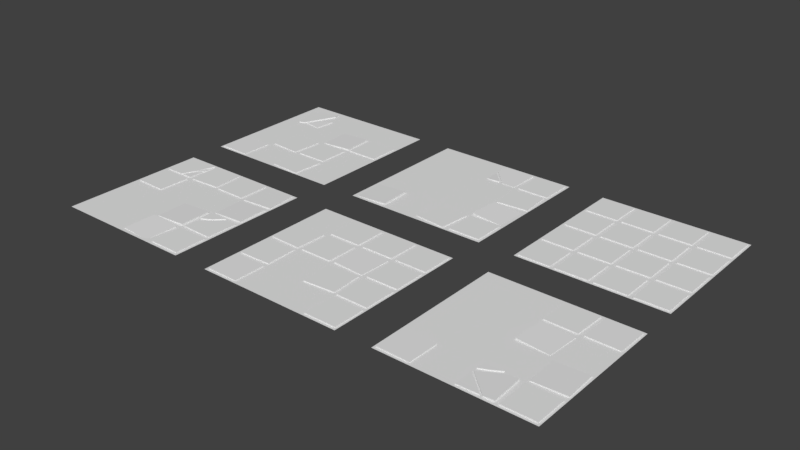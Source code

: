 # Source: FloorTile.blend  (saved by Blender 2.79.0; exported with 4.5.12 LTS)
import bpy
from mathutils import Matrix  # noqa: F401  (used for matrix-valued properties, if any)

bpy.ops.wm.read_factory_settings(use_empty=True)
scene = bpy.context.scene
scene.name = 'Scene'

# ---- collections
col_collection_1 = bpy.data.collections.new('Collection 1'); scene.collection.children.link(col_collection_1)

# ---- materials (node trees are filled in below, after node groups)
mat_atlas_1 = bpy.data.materials.new('Atlas_1')
mat_atlas_1.alpha_threshold = 0.0
mat_atlas_1.use_transparent_shadow = False
mat_atlas_1.roughness = 0.5

# ---- material node trees

# ---- world
world_world = bpy.data.worlds.new('World'); scene.world = world_world
world_world.color = (0.05088, 0.05088, 0.05088)
world_world.use_sun_shadow = False
world_world.sun_shadow_jitter_overblur = 0.0
world_world.cycles.sampling_method = 'MANUAL'

# ---- meshes
me_plane_009 = bpy.data.meshes.new('Plane.009')
me_plane_009.from_pydata([(-1.0, -1.0, 0.0), (1.0, -1.0, 0.0), (-1.0, 1.0, 0.0), (1.0, 1.0, 0.0), (0.4734, 0.9645, 0.01296), (0.4734, 0.9645, -0.01006), (0.4621, 0.5307, 0.01296), (0.4621, 0.5307, -0.01006), (0.03968, 0.9758, 0.01296), (0.03968, 0.9758, -0.01006), (0.02834, 0.5421, 0.01296), (0.02834, 0.5421, -0.01006), (0.9698, 0.9683, 0.01202), (0.9697, 0.9683, -0.011), (0.966, 0.5344, 0.01176), (0.9659, 0.5344, -0.01126), (0.5359, 0.9721, 0.01416), (0.5358, 0.9721, -0.008855), (0.5321, 0.5382, 0.0139), (0.532, 0.5382, -0.009117), (0.4806, 0.4569, 0.006454), (0.4799, 0.457, -0.01655), (0.4548, 0.02376, 0.005064), (0.4541, 0.02388, -0.01794), (0.04772, 0.4826, 0.02084), (0.04696, 0.4828, -0.002161), (0.02191, 0.04951, 0.01945), (0.02116, 0.04963, -0.00355), (0.9606, -0.02296, 0.01624), (0.961, -0.023, -0.006771), (0.9744, -0.4566, 0.01734), (0.9748, -0.4567, -0.005675), (0.527, -0.03678, 0.008579), (0.5274, -0.03682, -0.01444), (0.5408, -0.4705, 0.009674), (0.5412, -0.4705, -0.01334), (-0.9689, -0.9609, -0.0087), (-0.9687, -0.9609, 0.01432), (-0.9633, -0.527, -0.008329), (-0.9632, -0.527, 0.01469), (-0.535, -0.9664, -0.01179), (-0.5349, -0.9665, 0.01123), (-0.5295, -0.5326, -0.01141), (-0.5293, -0.5326, 0.0116), (0.4582, -0.5208, 0.01725), (0.4588, -0.5209, -0.005762), (0.4789, -0.9543, 0.01899), (0.4795, -0.9543, -0.004023), (0.9678, -0.5298, 0.01296), (0.9678, -0.5298, -0.01006), (0.9678, -0.9637, 0.01296), (0.9678, -0.9637, -0.01006), (0.5339, -0.5298, 0.01296), (0.5339, -0.5298, -0.01006), (0.5339, -0.9637, 0.01296), (0.5339, -0.9637, -0.01006), (0.03139, -0.6766, 0.00628), (0.344, -0.9607, 0.0154), (0.3446, -0.9608, -0.007607), (0.032, -0.6766, -0.01673), (0.3186, -0.5275, 0.01354), (0.03139, -0.6766, 0.00628), (0.032, -0.6766, -0.01673), (0.3192, -0.5276, -0.009469), (0.02546, -0.9663, -0.01132), (0.02513, -0.9663, 0.0117), (0.01867, -0.7036, -0.01184), (0.01834, -0.7036, 0.01117), (0.3127, -0.9589, -0.007193), (0.3123, -0.9589, 0.01582), (0.144, -0.8049, -0.009873), (0.1437, -0.8049, 0.01314), (0.2735, -0.4989, 0.01384), (0.2737, -0.4989, -0.009174), (0.1453, -0.5728, 0.01313), (0.1454, -0.5729, -0.009885), (0.02845, -0.5016, 0.01238), (0.02859, -0.5016, -0.01063), (0.02976, -0.6236, 0.01248), (0.02989, -0.6236, -0.01054)], [], [(0, 1, 3, 2), (4, 8, 10, 6), (7, 6, 10, 11), (5, 4, 6, 7), (9, 8, 4, 5), (11, 10, 8, 9), (12, 16, 18, 14), (15, 14, 18, 19), (13, 12, 14, 15), (17, 16, 12, 13), (19, 18, 16, 17), (20, 24, 26, 22), (23, 22, 26, 27), (21, 20, 22, 23), (25, 24, 20, 21), (27, 26, 24, 25), (28, 32, 34, 30), (31, 30, 34, 35), (29, 28, 30, 31), (33, 32, 28, 29), (35, 34, 32, 33), (36, 37, 39, 38), (38, 39, 43, 42), (42, 43, 41, 40), (40, 41, 37, 36), (43, 39, 37, 41), (44, 60, 61, 56, 57, 46), (45, 44, 46, 47), (59, 56, 61, 62), (48, 52, 54, 50), (51, 50, 54, 55), (49, 48, 50, 51), (53, 52, 48, 49), (55, 54, 52, 53), (58, 57, 56, 59), (47, 46, 57, 58), (60, 63, 62, 61), (63, 60, 44, 45), (64, 65, 67, 66), (66, 67, 71, 70), (70, 71, 69, 68), (68, 69, 65, 64), (71, 67, 65, 69), (72, 76, 78, 74), (75, 74, 78, 79), (73, 72, 74, 75), (77, 76, 72, 73), (79, 78, 76, 77)])
_uv = me_plane_009.uv_layers.new(name='UVMap')
_uv.uv.foreach_set('vector', [0.2533, 0.9341, 0.2533, 0.8433, 0.3441, 0.8433, 0.3441, 0.9341, 0.06807, 0.906, 0.06807, 0.9292, 0.04487, 0.9292, 0.04487, 0.906, 0.1658, 0.906, 0.1671, 0.906, 0.1671, 0.9292, 0.1658, 0.9292, 0.1621, 0.9292, 0.1609, 0.9292, 0.1609, 0.906, 0.1621, 0.906, 0.1149, 0.859, 0.1149, 0.8603, 0.09171, 0.8603, 0.09171, 0.859, 0.1331, 0.9525, 0.1319, 0.9525, 0.1319, 0.9292, 0.1331, 0.9292, 0.06807, 0.906, 0.06807, 0.9292, 0.04487, 0.9292, 0.04487, 0.906, 0.1658, 0.906, 0.1671, 0.906, 0.1671, 0.9292, 0.1658, 0.9292, 0.1621, 0.9292, 0.1609, 0.9292, 0.1609, 0.906, 0.1621, 0.906, 0.1149, 0.859, 0.1149, 0.8603, 0.09171, 0.8603, 0.09171, 0.859, 0.1331, 0.9525, 0.1319, 0.9525, 0.1319, 0.9292, 0.1331, 0.9292, 0.06807, 0.906, 0.06807, 0.9292, 0.04487, 0.9292, 0.04487, 0.906, 0.1658, 0.906, 0.1671, 0.906, 0.1671, 0.9292, 0.1658, 0.9292, 0.1621, 0.9292, 0.1609, 0.9292, 0.1609, 0.906, 0.1621, 0.906, 0.1149, 0.859, 0.1149, 0.8603, 0.09171, 0.8603, 0.09171, 0.859, 0.1331, 0.9525, 0.1319, 0.9525, 0.1319, 0.9292, 0.1331, 0.9292, 0.06807, 0.906, 0.06807, 0.9292, 0.04487, 0.9292, 0.04487, 0.906, 0.1658, 0.906, 0.1671, 0.906, 0.1671, 0.9292, 0.1658, 0.9292, 0.1621, 0.9292, 0.1609, 0.9292, 0.1609, 0.906, 0.1621, 0.906, 0.1149, 0.859, 0.1149, 0.8603, 0.09171, 0.8603, 0.09171, 0.859, 0.1331, 0.9525, 0.1319, 0.9525, 0.1319, 0.9292, 0.1331, 0.9292, 0.1331, 0.9525, 0.1319, 0.9525, 0.1319, 0.9292, 0.1331, 0.9292, 0.1149, 0.859, 0.1149, 0.8603, 0.09171, 0.8603, 0.09171, 0.859, 0.1621, 0.9292, 0.1609, 0.9292, 0.1609, 0.906, 0.1621, 0.906, 0.1658, 0.906, 0.1671, 0.906, 0.1671, 0.9292, 0.1658, 0.9292, 0.06807, 0.906, 0.06807, 0.9292, 0.04487, 0.9292, 0.04487, 0.906, 0.06807, 0.906, 0.06807, 0.9135, 0.06085, 0.9292, 0.06085, 0.9292, 0.04487, 0.9133, 0.04487, 0.906, 0.1621, 0.9292, 0.1609, 0.9292, 0.1609, 0.906, 0.1621, 0.906, 0.1331, 0.9365, 0.1319, 0.9365, 0.1319, 0.9365, 0.1331, 0.9365, 0.06807, 0.906, 0.06807, 0.9292, 0.04487, 0.9292, 0.04487, 0.906, 0.1658, 0.906, 0.1671, 0.906, 0.1671, 0.9292, 0.1658, 0.9292, 0.1621, 0.9292, 0.1609, 0.9292, 0.1609, 0.906, 0.1621, 0.906, 0.1149, 0.859, 0.1149, 0.8603, 0.09171, 0.8603, 0.09171, 0.859, 0.1331, 0.9525, 0.1319, 0.9525, 0.1319, 0.9292, 0.1331, 0.9292, 0.1658, 0.9133, 0.1671, 0.9133, 0.1671, 0.9292, 0.1658, 0.9292, 0.1658, 0.906, 0.1671, 0.906, 0.1671, 0.9133, 0.1658, 0.9133, 0.09918, 0.8603, 0.09918, 0.859, 0.1149, 0.859, 0.1149, 0.8603, 0.09918, 0.859, 0.09918, 0.8603, 0.09171, 0.8603, 0.09171, 0.859, 0.1331, 0.9525, 0.1319, 0.9525, 0.1319, 0.9292, 0.1331, 0.9292, 0.1149, 0.859, 0.1149, 0.8603, 0.09171, 0.8603, 0.09171, 0.859, 0.1621, 0.9292, 0.1609, 0.9292, 0.1609, 0.906, 0.1621, 0.906, 0.1658, 0.906, 0.1671, 0.906, 0.1671, 0.9292, 0.1658, 0.9292, 0.06807, 0.906, 0.06807, 0.9292, 0.04487, 0.9292, 0.04487, 0.906, 0.06807, 0.906, 0.06807, 0.9292, 0.04487, 0.9292, 0.04487, 0.906, 0.1658, 0.906, 0.1671, 0.906, 0.1671, 0.9292, 0.1658, 0.9292, 0.1621, 0.9292, 0.1609, 0.9292, 0.1609, 0.906, 0.1621, 0.906, 0.1149, 0.859, 0.1149, 0.8603, 0.09171, 0.8603, 0.09171, 0.859, 0.1331, 0.9525, 0.1319, 0.9525, 0.1319, 0.9292, 0.1331, 0.9292])
me_plane_009.materials.append(mat_atlas_1)
me_plane_009.use_remesh_preserve_volume = False
me_plane_009.use_remesh_preserve_attributes = False
me_plane_009.use_mirror_vertex_groups = False
me_plane_009.update()
me_plane_008 = bpy.data.meshes.new('Plane.008')
me_plane_008.from_pydata([(-1.0, -1.0, 0.0), (1.0, -1.0, 0.0), (-1.0, 1.0, 0.0), (1.0, 1.0, 0.0), (-0.5206, 0.9185, 0.01523), (-0.5203, 0.9185, -0.007788), (-0.6679, 0.4078, 0.0146), (-0.6684, 0.4084, -0.008401), (-0.931, 0.7777, 0.009306), (-0.9307, 0.7776, -0.01371), (-0.7902, 0.3672, 0.01171), (-0.7898, 0.3672, -0.0113), (0.05177, 0.0217, -0.01513), (0.05107, 0.02181, 0.007878), (0.02551, 0.4548, -0.018), (0.02481, 0.4549, 0.005003), (0.4847, 0.04804, -0.0021), (0.484, 0.04815, 0.02091), (0.4584, 0.4811, -0.004975), (0.4577, 0.4813, 0.01803), (0.5221, 0.03452, -0.01006), (0.5221, 0.03452, 0.01296), (0.5221, 0.4684, -0.01006), (0.5221, 0.4684, 0.01296), (0.956, 0.03452, -0.01006), (0.956, 0.03452, 0.01296), (0.956, 0.4684, -0.01006), (0.956, 0.4684, 0.01296), (-0.4763, -0.4505, -0.01006), (-0.4763, -0.4505, 0.01296), (-0.4486, -0.01744, -0.01006), (-0.4486, -0.01744, 0.01296), (-0.04325, -0.4781, -0.01006), (-0.04325, -0.4781, 0.01296), (-0.01562, -0.04508, -0.01006), (-0.01562, -0.04508, 0.01296), (0.03779, -0.4647, -0.01006), (0.03779, -0.4647, 0.01296), (0.03779, -0.03082, -0.01006), (0.03779, -0.03082, 0.01296), (0.4717, -0.4647, -0.01006), (0.4717, -0.4647, 0.01296), (0.4717, -0.03082, -0.01006), (0.4717, -0.03082, 0.01296), (-0.9656, -0.9613, -0.00831), (-0.9653, -0.9614, 0.01471), (-0.9584, -0.5275, -0.007411), (-0.9582, -0.5275, 0.01561), (-0.5317, -0.9685, -0.0127), (-0.5315, -0.9685, 0.01031), (-0.5246, -0.5346, -0.0118), (-0.5243, -0.5347, 0.01121), (0.02475, -0.9511, -0.01006), (0.02475, -0.9511, 0.01296), (0.05167, -0.518, -0.01006), (0.05167, -0.518, 0.01296), (0.4578, -0.978, -0.01006), (0.4578, -0.978, 0.01296), (0.4847, -0.5449, -0.01006), (0.4847, -0.5449, 0.01296), (-0.7107, 0.3945, 0.01286), (-0.4933, 0.839, 0.01569), (-0.493, 0.839, -0.007322), (-0.7103, 0.3945, -0.01016), (-0.5469, 0.5411, -0.007916), (-0.5464, 0.5405, 0.01509), (-0.4288, 0.3753, -0.01505), (-0.4283, 0.3747, 0.007951), (-0.3904, 0.6524, -0.00883), (-0.3899, 0.6518, 0.01417)], [], [(0, 1, 3, 2), (7, 6, 65, 64), (5, 4, 61, 62), (4, 8, 10, 60, 61), (9, 8, 4, 5), (11, 10, 8, 9), (12, 13, 15, 14), (14, 15, 19, 18), (18, 19, 17, 16), (16, 17, 13, 12), (20, 21, 23, 22), (19, 15, 13, 17), (22, 23, 27, 26), (26, 27, 25, 24), (24, 25, 21, 20), (27, 23, 21, 25), (28, 29, 31, 30), (30, 31, 35, 34), (34, 35, 33, 32), (32, 33, 29, 28), (35, 31, 29, 33), (36, 37, 39, 38), (38, 39, 43, 42), (42, 43, 41, 40), (40, 41, 37, 36), (43, 39, 37, 41), (44, 45, 47, 46), (46, 47, 51, 50), (50, 51, 49, 48), (48, 49, 45, 44), (51, 47, 45, 49), (52, 53, 55, 54), (54, 55, 59, 58), (58, 59, 57, 56), (56, 57, 53, 52), (59, 55, 53, 57), (60, 63, 62, 61), (63, 60, 10, 11), (64, 65, 69, 68), (68, 69, 67, 66), (66, 67, 6, 7), (69, 65, 6, 67)])
_uv = me_plane_008.uv_layers.new(name='UVMap')
_uv.uv.foreach_set('vector', [0.2533, 0.9341, 0.2533, 0.8433, 0.3441, 0.8433, 0.3441, 0.9341, 0.1282, 0.9525, 0.127, 0.9525, 0.127, 0.9292, 0.1282, 0.9292, 0.1149, 0.8738, 0.1149, 0.875, 0.1104, 0.875, 0.1104, 0.8738, 0.1145, 0.906, 0.1145, 0.9292, 0.09128, 0.9292, 0.09128, 0.9248, 0.11, 0.906, 0.1149, 0.8566, 0.1149, 0.8578, 0.09171, 0.8578, 0.09171, 0.8566, 0.1282, 0.9525, 0.127, 0.9525, 0.127, 0.9292, 0.1282, 0.9292, 0.1258, 0.9525, 0.1245, 0.9525, 0.1245, 0.9292, 0.1258, 0.9292, 0.1708, 0.9292, 0.1695, 0.9292, 0.1695, 0.906, 0.1708, 0.906, 0.1149, 0.875, 0.1149, 0.8763, 0.09171, 0.8763, 0.09171, 0.875, 0.09128, 0.9292, 0.09251, 0.9292, 0.09251, 0.9525, 0.09128, 0.9525, 0.1073, 0.9525, 0.1061, 0.9525, 0.1061, 0.9292, 0.1073, 0.9292, 0.04487, 0.906, 0.04487, 0.9292, 0.02166, 0.9292, 0.02166, 0.906, 0.09375, 0.9292, 0.09498, 0.9292, 0.09498, 0.9525, 0.09375, 0.9525, 0.1196, 0.9525, 0.1184, 0.9525, 0.1184, 0.9292, 0.1196, 0.9292, 0.09867, 0.9292, 0.0999, 0.9292, 0.0999, 0.9525, 0.09867, 0.9525, 0.04487, 0.9525, 0.02166, 0.9525, 0.02166, 0.9292, 0.04487, 0.9292, 0.09744, 0.9525, 0.09621, 0.9525, 0.09621, 0.9292, 0.09744, 0.9292, 0.1036, 0.9525, 0.1024, 0.9525, 0.1024, 0.9292, 0.1036, 0.9292, 0.1149, 0.8689, 0.1149, 0.8701, 0.09171, 0.8701, 0.09171, 0.8689, 0.1122, 0.9292, 0.1134, 0.9292, 0.1134, 0.9525, 0.1122, 0.9525, 0.02208, 0.8555, 0.04529, 0.8555, 0.04529, 0.8787, 0.02208, 0.8787, 0.1282, 0.9525, 0.127, 0.9525, 0.127, 0.9292, 0.1282, 0.9292, 0.1149, 0.8566, 0.1149, 0.8578, 0.09171, 0.8578, 0.09171, 0.8566, 0.1149, 0.8738, 0.1149, 0.875, 0.09171, 0.875, 0.09171, 0.8738, 0.1036, 0.9292, 0.1048, 0.9292, 0.1048, 0.9525, 0.1036, 0.9525, 0.1145, 0.906, 0.1145, 0.9292, 0.09128, 0.9292, 0.09128, 0.906, 0.1294, 0.9525, 0.1282, 0.9525, 0.1282, 0.9292, 0.1294, 0.9292, 0.1149, 0.8664, 0.1149, 0.8676, 0.09171, 0.8676, 0.09171, 0.8664, 0.1149, 0.8676, 0.1149, 0.8689, 0.09171, 0.8689, 0.09171, 0.8676, 0.09171, 0.8664, 0.09171, 0.8652, 0.1149, 0.8652, 0.1149, 0.8664, 0.09128, 0.906, 0.09128, 0.9292, 0.06807, 0.9292, 0.06807, 0.906, 0.1233, 0.9525, 0.1221, 0.9525, 0.1221, 0.9292, 0.1233, 0.9292, 0.1149, 0.8603, 0.1149, 0.8615, 0.09171, 0.8615, 0.09171, 0.8603, 0.1221, 0.9525, 0.1208, 0.9525, 0.1208, 0.9292, 0.1221, 0.9292, 0.1634, 0.906, 0.1646, 0.906, 0.1646, 0.9292, 0.1634, 0.9292, 0.09171, 0.8787, 0.09171, 0.9019, 0.0685, 0.9019, 0.0685, 0.8787, 0.1048, 0.948, 0.1036, 0.948, 0.1036, 0.9292, 0.1048, 0.9292, 0.1036, 0.948, 0.1048, 0.948, 0.1048, 0.9525, 0.1036, 0.9525, 0.1149, 0.8566, 0.1149, 0.8578, 0.09171, 0.8578, 0.09171, 0.8566, 0.1149, 0.8738, 0.1149, 0.875, 0.09171, 0.875, 0.09171, 0.8738, 0.1036, 0.9292, 0.1048, 0.9292, 0.1048, 0.9525, 0.1036, 0.9525, 0.1145, 0.906, 0.1145, 0.9292, 0.09128, 0.9292, 0.09128, 0.906])
me_plane_008.materials.append(mat_atlas_1)
me_plane_008.use_remesh_preserve_volume = False
me_plane_008.use_remesh_preserve_attributes = False
me_plane_008.use_mirror_vertex_groups = False
me_plane_008.update()
me_plane_007 = bpy.data.meshes.new('Plane.007')
me_plane_007.from_pydata([(-1.0, -1.0, 0.0), (1.0, -1.0, 0.0), (-1.0, 1.0, 0.0), (1.0, 1.0, 0.0), (-0.4701, 0.5304, -0.01006), (-0.4701, 0.5304, 0.01296), (-0.4701, 0.9644, -0.01006), (-0.4701, 0.9644, 0.01296), (-0.03619, 0.5304, -0.01006), (-0.03619, 0.5304, 0.01296), (-0.03619, 0.9644, -0.01006), (-0.03619, 0.9644, 0.01296), (0.03741, 0.5304, -0.01006), (0.03741, 0.5304, 0.01296), (0.03741, 0.9644, -0.01006), (0.03741, 0.9644, 0.01296), (0.4713, 0.5304, -0.01006), (0.4713, 0.5304, 0.01296), (0.4713, 0.9644, -0.01006), (0.4713, 0.9644, 0.01296), (0.5347, 0.5304, -0.01006), (0.5347, 0.5304, 0.01296), (0.5347, 0.9644, -0.01006), (0.5347, 0.9644, 0.01296), (0.9686, 0.5304, -0.01006), (0.9686, 0.5304, 0.01296), (0.9686, 0.9644, -0.01006), (0.9686, 0.9644, 0.01296), (-0.9708, 0.04177, -0.01006), (-0.9708, 0.04177, 0.01296), (-0.9566, 0.4754, -0.01006), (-0.9566, 0.4754, 0.01296), (-0.5371, 0.02751, -0.01006), (-0.5371, 0.02751, 0.01296), (-0.5229, 0.4612, -0.01006), (-0.5229, 0.4612, 0.01296), (-0.4701, 0.03452, -0.01006), (-0.4701, 0.03452, 0.01296), (-0.4701, 0.4684, -0.01006), (-0.4701, 0.4684, 0.01296), (-0.03619, 0.03452, -0.01006), (-0.03619, 0.03452, 0.01296), (-0.03619, 0.4684, -0.01006), (-0.03619, 0.4684, 0.01296), (0.0278, 0.04435, -0.00615), (0.02824, 0.0443, 0.01686), (0.04699, 0.4778, -0.005572), (0.04743, 0.4778, 0.01744), (0.4612, 0.02518, -0.01454), (0.4616, 0.02513, 0.008476), (0.4804, 0.4587, -0.01396), (0.4808, 0.4586, 0.009055), (0.5347, 0.03452, -0.01006), (0.5347, 0.03452, 0.01296), (0.5347, 0.4684, -0.01006), (0.5347, 0.4684, 0.01296), (0.9686, 0.03452, -0.01006), (0.9686, 0.03452, 0.01296), (0.9686, 0.4684, -0.01006), (0.9686, 0.4684, 0.01296), (-0.9573, -0.4729, -0.01006), (-0.9573, -0.4729, 0.01296), (-0.9701, -0.03914, -0.01006), (-0.9701, -0.03914, 0.01296), (-0.5236, -0.46, -0.01006), (-0.5236, -0.46, 0.01296), (-0.5364, -0.02629, -0.01006), (-0.5364, -0.02629, 0.01296), (0.05354, -0.4815, -0.01006), (0.05354, -0.4815, 0.01296), (0.0224, -0.04875, -0.01006), (0.0224, -0.04875, 0.01296), (0.4863, -0.4504, -0.01006), (0.4863, -0.4504, 0.01296), (0.4552, -0.01761, -0.01006), (0.4552, -0.01761, 0.01296), (0.533, -0.4648, -0.01006), (0.533, -0.4648, 0.01296), (0.5364, -0.03095, -0.01006), (0.5364, -0.03095, 0.01296), (0.9669, -0.4682, -0.01006), (0.9669, -0.4682, 0.01296), (0.9703, -0.0343, -0.01006), (0.9703, -0.0343, 0.01296), (-0.9654, -0.9609, -0.008476), (-0.9652, -0.961, 0.01454), (-0.9624, -0.527, -0.007781), (-0.9622, -0.5271, 0.01524), (-0.5315, -0.9639, -0.01233), (-0.5313, -0.964, 0.01068), (-0.5285, -0.53, -0.01164), (-0.5283, -0.5301, 0.01138), (0.5347, -0.9624, -0.01006), (0.5347, -0.9624, 0.01296), (0.5347, -0.5285, -0.01006), (0.5347, -0.5285, 0.01296), (0.9686, -0.9624, -0.01006), (0.9686, -0.9624, 0.01296), (0.9686, -0.5285, -0.01006), (0.9686, -0.5285, 0.01296)], [], [(0, 1, 3, 2), (4, 5, 7, 6), (6, 7, 11, 10), (10, 11, 9, 8), (8, 9, 5, 4), (11, 7, 5, 9), (12, 13, 15, 14), (14, 15, 19, 18), (18, 19, 17, 16), (16, 17, 13, 12), (20, 21, 23, 22), (19, 15, 13, 17), (22, 23, 27, 26), (26, 27, 25, 24), (24, 25, 21, 20), (27, 23, 21, 25), (28, 29, 31, 30), (30, 31, 35, 34), (34, 35, 33, 32), (32, 33, 29, 28), (36, 37, 39, 38), (35, 31, 29, 33), (38, 39, 43, 42), (42, 43, 41, 40), (40, 41, 37, 36), (43, 39, 37, 41), (44, 45, 47, 46), (46, 47, 51, 50), (50, 51, 49, 48), (48, 49, 45, 44), (52, 53, 55, 54), (51, 47, 45, 49), (54, 55, 59, 58), (58, 59, 57, 56), (56, 57, 53, 52), (59, 55, 53, 57), (60, 61, 63, 62), (62, 63, 67, 66), (66, 67, 65, 64), (64, 65, 61, 60), (67, 63, 61, 65), (68, 69, 71, 70), (70, 71, 75, 74), (74, 75, 73, 72), (72, 73, 69, 68), (76, 77, 79, 78), (75, 71, 69, 73), (78, 79, 83, 82), (82, 83, 81, 80), (80, 81, 77, 76), (83, 79, 77, 81), (84, 85, 87, 86), (86, 87, 91, 90), (90, 91, 89, 88), (88, 89, 85, 84), (91, 87, 85, 89), (92, 93, 95, 94), (94, 95, 99, 98), (98, 99, 97, 96), (96, 97, 93, 92), (99, 95, 93, 97)])
me_plane_007.polygons.foreach_set('use_smooth', [True] * 61)
_k = set([(4, 5), (5, 7), (5, 9), (6, 7), (7, 11), (8, 9), (9, 11), (10, 11), (12, 13), (13, 15), (13, 17), (14, 15), (15, 19), (16, 17), (17, 19), (18, 19), (20, 21), (21, 23), (21, 25), (22, 23), (23, 27), (24, 25), (25, 27), (26, 27), (28, 29), (29, 31), (29, 33), (30, 31), (31, 35), (32, 33), (33, 35), (34, 35), (36, 37), (37, 39), (37, 41), (38, 39), (39, 43), (40, 41), (41, 43), (42, 43), (44, 45), (45, 47), (45, 49), (46, 47), (47, 51), (48, 49), (49, 51), (50, 51), (52, 53), (53, 55), (53, 57), (54, 55), (55, 59), (56, 57), (57, 59), (58, 59), (60, 61), (61, 63), (61, 65), (62, 63), (63, 67), (64, 65), (65, 67), (66, 67), (68, 69), (69, 71), (69, 73), (70, 71), (71, 75), (72, 73), (73, 75), (74, 75), (76, 77), (77, 79), (77, 81), (78, 79), (79, 83), (80, 81), (81, 83), (82, 83), (84, 85), (85, 87), (85, 89), (86, 87), (87, 91), (88, 89), (89, 91), (90, 91), (92, 93), (93, 95), (93, 97), (94, 95), (95, 99), (96, 97), (97, 99), (98, 99)])
me_plane_007.attributes.new('sharp_edge', 'BOOLEAN', 'EDGE').data.foreach_set('value', [ (min(e.vertices), max(e.vertices)) in _k for e in me_plane_007.edges])
_uv = me_plane_007.uv_layers.new(name='UVMap')
_uv.uv.foreach_set('vector', [0.2533, 0.9341, 0.2533, 0.8433, 0.3441, 0.8433, 0.3441, 0.9341, 0.1732, 0.9292, 0.172, 0.9292, 0.172, 0.906, 0.1732, 0.906, 0.172, 0.9292, 0.1708, 0.9292, 0.1708, 0.906, 0.172, 0.906, 0.1149, 0.8726, 0.1149, 0.8738, 0.09171, 0.8738, 0.09171, 0.8726, 0.1683, 0.906, 0.1695, 0.906, 0.1695, 0.9292, 0.1683, 0.9292, 0.1609, 0.906, 0.1609, 0.9292, 0.1377, 0.9292, 0.1377, 0.906, 0.1245, 0.9525, 0.1233, 0.9525, 0.1233, 0.9292, 0.1245, 0.9292, 0.09171, 0.8652, 0.09171, 0.8639, 0.1149, 0.8639, 0.1149, 0.8652, 0.127, 0.9525, 0.1258, 0.9525, 0.1258, 0.9292, 0.127, 0.9292, 0.1646, 0.906, 0.1658, 0.906, 0.1658, 0.9292, 0.1646, 0.9292, 0.1097, 0.9525, 0.1085, 0.9525, 0.1085, 0.9292, 0.1097, 0.9292, 0.0685, 0.8787, 0.0685, 0.9019, 0.04529, 0.9019, 0.04529, 0.8787, 0.1634, 0.9292, 0.1621, 0.9292, 0.1621, 0.906, 0.1634, 0.906, 0.1149, 0.8763, 0.1149, 0.8775, 0.09171, 0.8775, 0.09171, 0.8763, 0.09171, 0.8627, 0.09171, 0.8615, 0.1149, 0.8615, 0.1149, 0.8627, 0.1377, 0.906, 0.1377, 0.9292, 0.1145, 0.9292, 0.1145, 0.906, 0.1319, 0.9525, 0.1307, 0.9525, 0.1307, 0.9292, 0.1319, 0.9292, 0.1159, 0.9525, 0.1147, 0.9525, 0.1147, 0.9292, 0.1159, 0.9292, 0.1171, 0.9525, 0.1159, 0.9525, 0.1159, 0.9292, 0.1171, 0.9292, 0.09251, 0.9292, 0.09375, 0.9292, 0.09375, 0.9525, 0.09251, 0.9525, 0.1149, 0.8578, 0.1149, 0.859, 0.09171, 0.859, 0.09171, 0.8578, 0.04529, 0.8787, 0.04529, 0.9019, 0.02208, 0.9019, 0.02208, 0.8787, 0.1024, 0.9525, 0.1011, 0.9525, 0.1011, 0.9292, 0.1024, 0.9292, 0.1149, 0.8713, 0.1149, 0.8726, 0.09171, 0.8726, 0.09171, 0.8713, 0.0999, 0.9292, 0.1011, 0.9292, 0.1011, 0.9525, 0.0999, 0.9525, 0.09171, 0.8787, 0.1149, 0.8787, 0.1149, 0.9019, 0.09171, 0.9019, 0.1258, 0.9525, 0.1245, 0.9525, 0.1245, 0.9292, 0.1258, 0.9292, 0.1708, 0.9292, 0.1695, 0.9292, 0.1695, 0.906, 0.1708, 0.906, 0.1149, 0.875, 0.1149, 0.8763, 0.09171, 0.8763, 0.09171, 0.875, 0.09128, 0.9292, 0.09251, 0.9292, 0.09251, 0.9525, 0.09128, 0.9525, 0.1073, 0.9525, 0.1061, 0.9525, 0.1061, 0.9292, 0.1073, 0.9292, 0.04487, 0.906, 0.04487, 0.9292, 0.02166, 0.9292, 0.02166, 0.906, 0.09375, 0.9292, 0.09498, 0.9292, 0.09498, 0.9525, 0.09375, 0.9525, 0.1196, 0.9525, 0.1184, 0.9525, 0.1184, 0.9292, 0.1196, 0.9292, 0.09867, 0.9292, 0.0999, 0.9292, 0.0999, 0.9525, 0.09867, 0.9525, 0.04487, 0.9525, 0.02166, 0.9525, 0.02166, 0.9292, 0.04487, 0.9292, 0.1344, 0.9525, 0.1331, 0.9525, 0.1331, 0.9292, 0.1344, 0.9292, 0.09621, 0.9525, 0.09498, 0.9525, 0.09498, 0.9292, 0.09621, 0.9292, 0.1184, 0.9525, 0.1171, 0.9525, 0.1171, 0.9292, 0.1184, 0.9292, 0.1048, 0.9292, 0.1061, 0.9292, 0.1061, 0.9525, 0.1048, 0.9525, 0.0685, 0.8787, 0.0685, 0.8555, 0.09171, 0.8555, 0.09171, 0.8787, 0.1282, 0.9525, 0.127, 0.9525, 0.127, 0.9292, 0.1282, 0.9292, 0.1149, 0.8566, 0.1149, 0.8578, 0.09171, 0.8578, 0.09171, 0.8566, 0.1149, 0.8738, 0.1149, 0.875, 0.09171, 0.875, 0.09171, 0.8738, 0.1036, 0.9292, 0.1048, 0.9292, 0.1048, 0.9525, 0.1036, 0.9525, 0.1122, 0.9525, 0.111, 0.9525, 0.111, 0.9292, 0.1122, 0.9292, 0.1145, 0.906, 0.1145, 0.9292, 0.09128, 0.9292, 0.09128, 0.906, 0.09867, 0.9525, 0.09744, 0.9525, 0.09744, 0.9292, 0.09867, 0.9292, 0.1208, 0.9525, 0.1196, 0.9525, 0.1196, 0.9292, 0.1208, 0.9292, 0.1097, 0.9292, 0.111, 0.9292, 0.111, 0.9525, 0.1097, 0.9525, 0.06807, 0.9292, 0.09128, 0.9292, 0.09128, 0.9525, 0.06807, 0.9525, 0.1294, 0.9525, 0.1282, 0.9525, 0.1282, 0.9292, 0.1294, 0.9292, 0.1149, 0.8664, 0.1149, 0.8676, 0.09171, 0.8676, 0.09171, 0.8664, 0.1149, 0.8676, 0.1149, 0.8689, 0.09171, 0.8689, 0.09171, 0.8676, 0.09171, 0.8664, 0.09171, 0.8652, 0.1149, 0.8652, 0.1149, 0.8664, 0.09128, 0.906, 0.09128, 0.9292, 0.06807, 0.9292, 0.06807, 0.906, 0.1085, 0.9525, 0.1073, 0.9525, 0.1073, 0.9292, 0.1085, 0.9292, 0.1307, 0.9525, 0.1294, 0.9525, 0.1294, 0.9292, 0.1307, 0.9292, 0.1149, 0.8775, 0.1149, 0.8787, 0.09171, 0.8787, 0.09171, 0.8775, 0.09171, 0.8639, 0.09171, 0.8627, 0.1149, 0.8627, 0.1149, 0.8639, 0.06807, 0.9292, 0.06807, 0.9525, 0.04487, 0.9525, 0.04487, 0.9292])
me_plane_007.materials.append(mat_atlas_1)
me_plane_007.use_remesh_preserve_volume = False
me_plane_007.use_remesh_preserve_attributes = False
me_plane_007.use_mirror_vertex_groups = False
me_plane_007.update()
me_plane_007.normals_split_custom_set([tuple(v) for v in zip(*[iter([0.0, 0.0, 1.0, 0.0, 0.0, 1.0, 0.0, 0.0, 1.0, 0.0, 0.0, 1.0, -1.0, 0.0, 0.0, -1.0, 0.0, 0.0, -1.0, 0.0, 0.0, -1.0, 0.0, 0.0, 0.0, 1.0, 0.0, 0.0, 1.0, 0.0, 0.0, 1.0, 0.0, 0.0, 1.0, 0.0, 1.0, 0.0, 0.0, 1.0, 0.0, 0.0, 1.0, 0.0, 0.0, 1.0, 0.0, 0.0, 0.0, -1.0, 0.0, 0.0, -1.0, 0.0, 0.0, -1.0, 0.0, 0.0, -1.0, 0.0, 0.0, 0.0, 1.0, 0.0, 0.0, 1.0, 0.0, 0.0, 1.0, 0.0, 0.0, 1.0, -1.0, 0.0, 0.0, -1.0, 0.0, 0.0, -1.0, 0.0, 0.0, -1.0, 0.0, 0.0, 0.0, 1.0, 0.0, 0.0, 1.0, 0.0, 0.0, 1.0, 0.0, 0.0, 1.0, 0.0, 1.0, 0.0, 0.0, 1.0, 0.0, 0.0, 1.0, 0.0, 0.0, 1.0, 0.0, 0.0, 0.0, -1.0, 0.0, 0.0, -1.0, 0.0, 0.0, -1.0, 0.0, 0.0, -1.0, 0.0, -1.0, 0.0, 0.0, -1.0, 0.0, 0.0, -1.0, 0.0, 0.0, -1.0, 0.0, 0.0, 0.0, 0.0, 1.0, 0.0, 0.0, 1.0, 0.0, 0.0, 1.0, 0.0, 0.0, 1.0, 0.0, 1.0, 0.0, 0.0, 1.0, 0.0, 0.0, 1.0, 0.0, 0.0, 1.0, 0.0, 1.0, 0.0, 0.0, 1.0, 0.0, 0.0, 1.0, 0.0, 0.0, 1.0, 0.0, 0.0, 0.0, -1.0, 0.0, 0.0, -1.0, 0.0, 0.0, -1.0, 0.0, 0.0, -1.0, 0.0, 0.0, 0.0, 1.0, 0.0, 0.0, 1.0, 0.0, 0.0, 1.0, 0.0, 0.0, 1.0, -0.9995, 0.03286, 0.0, -0.9995, 0.03286, 0.0, -0.9995, 0.03286, 0.0, -0.9995, 0.03286, 0.0, 0.03286, 0.9995, 0.0, 0.03286, 0.9995, 0.0, 0.03286, 0.9995, 0.0, 0.03286, 0.9995, 0.0, 0.9995, -0.03286, 0.0, 0.9995, -0.03286, 0.0, 0.9995, -0.03286, 0.0, 0.9995, -0.03286, 0.0, -0.03286, -0.9995, 0.0, -0.03286, -0.9995, 0.0, -0.03286, -0.9995, 0.0, -0.03286, -0.9995, 0.0, -1.0, 0.0, 0.0, -1.0, 0.0, 0.0, -1.0, 0.0, 0.0, -1.0, 0.0, 0.0, 8.502e-10, 0.0, 1.0, 8.502e-10, 0.0, 1.0, 8.502e-10, 0.0, 1.0, 8.502e-10, 0.0, 1.0, 0.0, 1.0, 0.0, 0.0, 1.0, 0.0, 0.0, 1.0, 0.0, 0.0, 1.0, 0.0, 1.0, 0.0, 0.0, 1.0, 0.0, 0.0, 1.0, 0.0, 0.0, 1.0, 0.0, 0.0, 0.0, -1.0, 0.0, 0.0, -1.0, 0.0, 0.0, -1.0, 0.0, 0.0, -1.0, 0.0, 0.0, 0.0, 1.0, 0.0, 0.0, 1.0, 0.0, 0.0, 1.0, 0.0, 0.0, 1.0, -0.9988, 0.04419, 0.01933, -0.9988, 0.04419, 0.01933, -0.9988, 0.04419, 0.01933, -0.9988, 0.04419, 0.01933, 0.04422, 0.999, 0.001334, 0.04422, 0.999, 0.001334, 0.04422, 0.999, 0.001334, 0.04422, 0.999, 0.001334, 0.9988, -0.04419, -0.01933, 0.9988, -0.04419, -0.01933, 0.9988, -0.04419, -0.01933, 0.9988, -0.04419, -0.01933, -0.04422, -0.999, -0.001334, -0.04422, -0.999, -0.001334, -0.04422, -0.999, -0.001334, -0.04422, -0.999, -0.001334, -1.0, 0.0, 0.0, -1.0, 0.0, 0.0, -1.0, 0.0, 0.0, -1.0, 0.0, 0.0, 0.01925, -0.002187, 0.9998, 0.01925, -0.002187, 0.9998, 0.01925, -0.002187, 0.9998, 0.01925, -0.002187, 0.9998, 0.0, 1.0, 0.0, 0.0, 1.0, 0.0, 0.0, 1.0, 0.0, 0.0, 1.0, 0.0, 1.0, 0.0, 0.0, 1.0, 0.0, 0.0, 1.0, 0.0, 0.0, 1.0, 0.0, 0.0, 0.0, -1.0, 0.0, 0.0, -1.0, 0.0, 0.0, -1.0, 0.0, 0.0, -1.0, 0.0, 0.0, 0.0, 1.0, 0.0, 0.0, 1.0, 0.0, 0.0, 1.0, 0.0, 0.0, 1.0, -0.9996, -0.0296, 0.0, -0.9996, -0.0296, 0.0, -0.9996, -0.0296, 0.0, -0.9996, -0.0296, 0.0, -0.0296, 0.9996, 0.0, -0.0296, 0.9996, 0.0, -0.0296, 0.9996, 0.0, -0.0296, 0.9996, 0.0, 0.9996, 0.0296, 0.0, 0.9996, 0.0296, 0.0, 0.9996, 0.0296, 0.0, 0.9996, 0.0296, 0.0, 0.0296, -0.9996, 0.0, 0.0296, -0.9996, 0.0, 0.0296, -0.9996, 0.0, 0.0296, -0.9996, 0.0, 6.956e-10, 0.0, 1.0, 6.956e-10, 0.0, 1.0, 6.956e-10, 0.0, 1.0, 6.956e-10, 0.0, 1.0, -0.9974, -0.07176, 0.0, -0.9974, -0.07176, 0.0, -0.9974, -0.07176, 0.0, -0.9974, -0.07176, 0.0, -0.07176, 0.9974, 0.0, -0.07176, 0.9974, 0.0, -0.07176, 0.9974, 0.0, -0.07176, 0.9974, 0.0, 0.9974, 0.07176, 0.0, 0.9974, 0.07176, 0.0, 0.9974, 0.07176, 0.0, 0.9974, 0.07176, 0.0, 0.07176, -0.9974, 0.0, 0.07176, -0.9974, 0.0, 0.07176, -0.9974, 0.0, 0.07176, -0.9974, 0.0, -1.0, 0.00772, 0.0, -1.0, 0.00772, 0.0, -1.0, 0.00772, 0.0, -1.0, 0.00772, 0.0, 1.082e-09, 0.0, 1.0, 1.082e-09, 0.0, 1.0, 1.082e-09, 0.0, 1.0, 1.082e-09, 0.0, 1.0, 0.00772, 1.0, 0.0, 0.00772, 1.0, 0.0, 0.00772, 1.0, 0.0, 0.00772, 1.0, 0.0, 1.0, -0.00772, 0.0, 1.0, -0.00772, 0.0, 1.0, -0.00772, 0.0, 1.0, -0.00772, 0.0, -0.00772, -1.0, 0.0, -0.00772, -1.0, 0.0, -0.00772, -1.0, 0.0, -0.00772, -1.0, 0.0, -6.763e-10, 0.0, 1.0, -6.763e-10, 0.0, 1.0, -6.763e-10, 0.0, 1.0, -6.763e-10, 0.0, 1.0, -0.9999, 0.006912, 0.008887, -0.9999, 0.006912, 0.008887, -0.9999, 0.006912, 0.008887, -0.9999, 0.006912, 0.008887, 0.006927, 1.0, 0.001604, 0.006927, 1.0, 0.001604, 0.006927, 1.0, 0.001604, 0.006927, 1.0, 0.001604, 0.9999, -0.006913, -0.008887, 0.9999, -0.006913, -0.008887, 0.9999, -0.006913, -0.008887, 0.9999, -0.006913, -0.008887, -0.006927, -1.0, -0.001603, -0.006927, -1.0, -0.001603, -0.006927, -1.0, -0.001603, -0.006927, -1.0, -0.001603, 0.008876, -0.001665, 1.0, 0.008876, -0.001665, 1.0, 0.008876, -0.001665, 1.0, 0.008876, -0.001665, 1.0, -1.0, 0.0, 0.0, -1.0, 0.0, 0.0, -1.0, 0.0, 0.0, -1.0, 0.0, 0.0, 0.0, 1.0, 0.0, 0.0, 1.0, 0.0, 0.0, 1.0, 0.0, 0.0, 1.0, 0.0, 1.0, 0.0, 0.0, 1.0, 0.0, 0.0, 1.0, 0.0, 0.0, 1.0, 0.0, 0.0, 0.0, -1.0, 0.0, 0.0, -1.0, 0.0, 0.0, -1.0, 0.0, 0.0, -1.0, 0.0, 0.0, 0.0, 1.0, 0.0, 0.0, 1.0, 0.0, 0.0, 1.0, 0.0, 0.0, 1.0])] * 3)])
me_plane_005 = bpy.data.meshes.new('Plane.005')
me_plane_005.from_pydata([(-1.0, -1.0, 0.0), (1.0, -1.0, 0.0), (-1.0, 1.0, 0.0), (1.0, 1.0, 0.0), (0.03032, 0.5207, 0.01108), (0.03117, 0.5204, -0.01192), (0.03089, 0.9618, -0.002787), (0.03098, 0.9611, 0.02022), (0.4559, 0.5195, -0.01759), (0.456, 0.5188, 0.005421), (0.4647, 0.9531, -0.004683), (0.4648, 0.9524, 0.01832), (0.5239, 0.5232, -0.01006), (0.5239, 0.5232, 0.01296), (0.5239, 0.9572, -0.01006), (0.5239, 0.9572, 0.01296), (0.9578, 0.5232, -0.01006), (0.9578, 0.5232, 0.01296), (0.9578, 0.9572, -0.01006), (0.9578, 0.9572, 0.01296), (0.5416, 0.01816, -0.01006), (0.5416, 0.01816, 0.01296), (0.5075, 0.4507, -0.01006), (0.5075, 0.4507, 0.01296), (0.9742, 0.05223, -0.01006), (0.9742, 0.05223, 0.01296), (0.9401, 0.4848, -0.01006), (0.9401, 0.4848, 0.01296), (0.5125, -0.455, 0.003467), (0.5139, -0.455, 0.02644), (0.535, -0.02166, 0.002255), (0.5364, -0.02166, 0.02523), (0.9451, -0.4775, -0.02232), (0.9464, -0.4775, 0.0006562), (0.9675, -0.04416, -0.02353), (0.9689, -0.04417, -0.0005554), (-0.9388, -0.9609, -0.01992), (-0.9398, -0.9611, 0.00308), (-0.958, -0.5274, -0.01813), (-0.959, -0.5276, 0.004872), (-0.5057, -0.9418, -0.001964), (-0.5067, -0.9419, 0.02103), (-0.5249, -0.5083, -0.0001728), (-0.5259, -0.5084, 0.02283), (0.007324, -0.9305, -0.01006), (0.007324, -0.9305, 0.01296), (0.04778, -0.4985, -0.01006), (0.04778, -0.4985, 0.01296), (0.4393, -0.9709, -0.01006), (0.4393, -0.9709, 0.01296), (0.4798, -0.5389, -0.01006), (0.4798, -0.5389, 0.01296), (0.5239, -0.9517, -0.01006), (0.5239, -0.9517, 0.01296), (0.5239, -0.5177, -0.01006), (0.5239, -0.5177, 0.01296), (0.9578, -0.9517, -0.01006), (0.9578, -0.9517, 0.01296), (0.9578, -0.5177, -0.01006), (0.9578, -0.5177, 0.01296), (0.2656, 0.5233, -0.01675), (0.02704, 0.7715, -0.008449), (0.02713, 0.7709, 0.01456), (0.2657, 0.5226, 0.006253), (0.02406, 0.7377, -0.01536), (0.02322, 0.738, 0.007637), (0.2172, 0.5266, -0.00519), (0.2164, 0.5269, 0.01781), (0.1721, 0.5863, -0.007719), (0.1712, 0.5866, 0.01528)], [], [(0, 1, 3, 2), (8, 9, 63, 60), (6, 7, 11, 10), (10, 11, 9, 8), (11, 7, 62, 63, 9), (12, 13, 15, 14), (5, 4, 65, 64), (14, 15, 19, 18), (18, 19, 17, 16), (16, 17, 13, 12), (19, 15, 13, 17), (20, 21, 23, 22), (22, 23, 27, 26), (26, 27, 25, 24), (24, 25, 21, 20), (27, 23, 21, 25), (28, 29, 31, 30), (30, 31, 35, 34), (34, 35, 33, 32), (32, 33, 29, 28), (35, 31, 29, 33), (36, 37, 39, 38), (38, 39, 43, 42), (42, 43, 41, 40), (40, 41, 37, 36), (43, 39, 37, 41), (44, 45, 47, 46), (46, 47, 51, 50), (50, 51, 49, 48), (48, 49, 45, 44), (52, 53, 55, 54), (51, 47, 45, 49), (54, 55, 59, 58), (58, 59, 57, 56), (56, 57, 53, 52), (59, 55, 53, 57), (60, 63, 62, 61), (61, 62, 7, 6), (64, 65, 69, 68), (68, 69, 67, 66), (66, 67, 4, 5), (69, 65, 4, 67)])
me_plane_005.polygons.foreach_set('use_smooth', [True] * 42)
_k = set([(4, 5), (4, 65), (4, 67), (6, 7), (7, 11), (7, 62), (8, 9), (9, 11), (9, 63), (10, 11), (12, 13), (13, 15), (13, 17), (14, 15), (15, 19), (16, 17), (17, 19), (18, 19), (20, 21), (21, 23), (21, 25), (22, 23), (23, 27), (24, 25), (25, 27), (26, 27), (28, 29), (29, 31), (29, 33), (30, 31), (31, 35), (32, 33), (33, 35), (34, 35), (36, 37), (37, 39), (37, 41), (38, 39), (39, 43), (40, 41), (41, 43), (42, 43), (44, 45), (45, 47), (45, 49), (46, 47), (47, 51), (48, 49), (49, 51), (50, 51), (52, 53), (53, 55), (53, 57), (54, 55), (55, 59), (56, 57), (57, 59), (58, 59), (60, 63), (61, 62), (62, 63), (64, 65), (65, 69), (66, 67), (67, 69), (68, 69)])
me_plane_005.attributes.new('sharp_edge', 'BOOLEAN', 'EDGE').data.foreach_set('value', [ (min(e.vertices), max(e.vertices)) in _k for e in me_plane_005.edges])
_uv = me_plane_005.uv_layers.new(name='UVMap')
_uv.uv.foreach_set('vector', [0.2533, 0.9341, 0.2533, 0.8433, 0.3441, 0.8433, 0.3441, 0.9341, 0.1646, 0.906, 0.1658, 0.906, 0.1658, 0.9162, 0.1646, 0.9162, 0.09171, 0.8652, 0.09171, 0.8639, 0.1149, 0.8639, 0.1149, 0.8652, 0.127, 0.9525, 0.1258, 0.9525, 0.1258, 0.9292, 0.127, 0.9292, 0.0685, 0.8787, 0.0685, 0.9019, 0.05831, 0.9019, 0.04529, 0.8889, 0.04529, 0.8787, 0.1097, 0.9525, 0.1085, 0.9525, 0.1085, 0.9292, 0.1097, 0.9292, 0.1097, 0.9525, 0.1085, 0.9525, 0.1085, 0.9292, 0.1097, 0.9292, 0.1634, 0.9292, 0.1621, 0.9292, 0.1621, 0.906, 0.1634, 0.906, 0.1149, 0.8763, 0.1149, 0.8775, 0.09171, 0.8775, 0.09171, 0.8763, 0.09171, 0.8627, 0.09171, 0.8615, 0.1149, 0.8615, 0.1149, 0.8627, 0.1377, 0.906, 0.1377, 0.9292, 0.1145, 0.9292, 0.1145, 0.906, 0.1073, 0.9525, 0.1061, 0.9525, 0.1061, 0.9292, 0.1073, 0.9292, 0.09375, 0.9292, 0.09498, 0.9292, 0.09498, 0.9525, 0.09375, 0.9525, 0.1196, 0.9525, 0.1184, 0.9525, 0.1184, 0.9292, 0.1196, 0.9292, 0.09867, 0.9292, 0.0999, 0.9292, 0.0999, 0.9525, 0.09867, 0.9525, 0.04487, 0.9525, 0.02166, 0.9525, 0.02166, 0.9292, 0.04487, 0.9292, 0.1122, 0.9525, 0.111, 0.9525, 0.111, 0.9292, 0.1122, 0.9292, 0.09867, 0.9525, 0.09744, 0.9525, 0.09744, 0.9292, 0.09867, 0.9292, 0.1208, 0.9525, 0.1196, 0.9525, 0.1196, 0.9292, 0.1208, 0.9292, 0.1097, 0.9292, 0.111, 0.9292, 0.111, 0.9525, 0.1097, 0.9525, 0.06807, 0.9292, 0.09128, 0.9292, 0.09128, 0.9525, 0.06807, 0.9525, 0.1294, 0.9525, 0.1282, 0.9525, 0.1282, 0.9292, 0.1294, 0.9292, 0.1149, 0.8664, 0.1149, 0.8676, 0.09171, 0.8676, 0.09171, 0.8664, 0.1149, 0.8676, 0.1149, 0.8689, 0.09171, 0.8689, 0.09171, 0.8676, 0.09171, 0.8664, 0.09171, 0.8652, 0.1149, 0.8652, 0.1149, 0.8664, 0.09128, 0.906, 0.09128, 0.9292, 0.06807, 0.9292, 0.06807, 0.906, 0.1233, 0.9525, 0.1221, 0.9525, 0.1221, 0.9292, 0.1233, 0.9292, 0.1149, 0.8603, 0.1149, 0.8615, 0.09171, 0.8615, 0.09171, 0.8603, 0.1221, 0.9525, 0.1208, 0.9525, 0.1208, 0.9292, 0.1221, 0.9292, 0.1634, 0.906, 0.1646, 0.906, 0.1646, 0.9292, 0.1634, 0.9292, 0.1085, 0.9525, 0.1073, 0.9525, 0.1073, 0.9292, 0.1085, 0.9292, 0.09171, 0.8787, 0.09171, 0.9019, 0.0685, 0.9019, 0.0685, 0.8787, 0.1307, 0.9525, 0.1294, 0.9525, 0.1294, 0.9292, 0.1307, 0.9292, 0.1149, 0.8775, 0.1149, 0.8787, 0.09171, 0.8787, 0.09171, 0.8775, 0.09171, 0.8639, 0.09171, 0.8627, 0.1149, 0.8627, 0.1149, 0.8639, 0.06807, 0.9292, 0.06807, 0.9525, 0.04487, 0.9525, 0.04487, 0.9292, 0.1646, 0.9162, 0.1658, 0.9162, 0.1658, 0.9292, 0.1646, 0.9292, 0.1245, 0.9394, 0.1233, 0.9394, 0.1233, 0.9292, 0.1245, 0.9292, 0.1634, 0.9292, 0.1621, 0.9292, 0.1621, 0.906, 0.1634, 0.906, 0.1149, 0.8763, 0.1149, 0.8775, 0.09171, 0.8775, 0.09171, 0.8763, 0.09171, 0.8627, 0.09171, 0.8615, 0.1149, 0.8615, 0.1149, 0.8627, 0.1377, 0.906, 0.1377, 0.9292, 0.1145, 0.9292, 0.1145, 0.906])
me_plane_005.materials.append(mat_atlas_1)
me_plane_005.use_remesh_preserve_volume = False
me_plane_005.use_remesh_preserve_attributes = False
me_plane_005.use_mirror_vertex_groups = False
me_plane_005.update()
me_plane_005.normals_split_custom_set([tuple(v) for v in zip(*[iter([0.0, 0.0, 1.0, 0.0, 0.0, 1.0, 0.0, 0.0, 1.0, 0.0, 0.0, 1.0, -0.02022, -0.9994, -0.02974, -0.02022, -0.9994, -0.02974, -0.02022, -0.9994, -0.02974, -0.02022, -0.9994, -0.02974, 0.02022, 0.9994, 0.02974, 0.02022, 0.9994, 0.02974, 0.02022, 0.9994, 0.02974, 0.02022, 0.9994, 0.02974, 0.9998, -0.0201, -0.004369, 0.9998, -0.0201, -0.004369, 0.9998, -0.0201, -0.004369, 0.9998, -0.0201, -0.004369, 0.003769, -0.02982, 0.9995, 0.003769, -0.02982, 0.9995, 0.003769, -0.02982, 0.9995, 0.003769, -0.02982, 0.9995, 0.003769, -0.02982, 0.9995, -1.0, 0.0, 0.0, -1.0, 0.0, 0.0, -1.0, 0.0, 0.0, -1.0, 0.0, 0.0, -0.9988, -0.03322, -0.03614, -0.9988, -0.03322, -0.03614, -0.9988, -0.03322, -0.03614, -0.9988, -0.03322, -0.03614, 0.0, 1.0, 0.0, 0.0, 1.0, 0.0, 0.0, 1.0, 0.0, 0.0, 1.0, 0.0, 1.0, 0.0, 0.0, 1.0, 0.0, 0.0, 1.0, 0.0, 0.0, 1.0, 0.0, 0.0, 0.0, -1.0, 0.0, 0.0, -1.0, 0.0, 0.0, -1.0, 0.0, 0.0, -1.0, 0.0, 0.0, 0.0, 1.0, 0.0, 0.0, 1.0, 0.0, 0.0, 1.0, 0.0, 0.0, 1.0, -0.9969, -0.07854, 0.0, -0.9969, -0.07854, 0.0, -0.9969, -0.07854, 0.0, -0.9969, -0.07854, 0.0, -0.07854, 0.9969, 0.0, -0.07854, 0.9969, 0.0, -0.07854, 0.9969, 0.0, -0.07854, 0.9969, 0.0, 0.9969, 0.07854, 0.0, 0.9969, 0.07854, 0.0, 0.9969, 0.07854, 0.0, 0.9969, 0.07854, 0.0, 0.07854, -0.9969, 0.0, 0.07854, -0.9969, 0.0, 0.07854, -0.9969, 0.0, 0.07854, -0.9969, 0.0, -1.237e-09, 0.0, 1.0, -1.237e-09, 0.0, 1.0, -1.237e-09, 0.0, 1.0, -1.237e-09, 0.0, 1.0, -0.9969, 0.05187, 0.05943, -0.9969, 0.05187, 0.05943, -0.9969, 0.05187, 0.05943, -0.9969, 0.05187, 0.05943, 0.05179, 0.9987, -0.002792, 0.05179, 0.9987, -0.002792, 0.05179, 0.9987, -0.002792, 0.05179, 0.9987, -0.002792, 0.9969, -0.05187, -0.05943, 0.9969, -0.05187, -0.05943, 0.9969, -0.05187, -0.05943, 0.9969, -0.05187, -0.05943, -0.05179, -0.9987, 0.002793, -0.05179, -0.9987, 0.002793, -0.05179, -0.9987, 0.002793, -0.05179, -0.9987, 0.002793, 0.0595, -0.0002944, 0.9982, 0.0595, -0.0002944, 0.9982, 0.0595, -0.0002944, 0.9982, 0.0595, -0.0002944, 0.9982, -0.9982, -0.04408, -0.04138, -0.9982, -0.04408, -0.04138, -0.9982, -0.04408, -0.04138, -0.9982, -0.04408, -0.04138, -0.04429, 0.999, 0.004128, -0.04429, 0.999, 0.004128, -0.04429, 0.999, 0.004128, -0.04429, 0.999, 0.004128, 0.9982, 0.04408, 0.04138, 0.9982, 0.04408, 0.04138, 0.9982, 0.04408, 0.04138, 0.9982, 0.04408, 0.04138, 0.04429, -0.999, -0.004127, 0.04429, -0.999, -0.004127, 0.04429, -0.999, -0.004127, 0.04429, -0.999, -0.004127, -0.04115, -0.005954, 0.9991, -0.04115, -0.005954, 0.9991, -0.04115, -0.005954, 0.9991, -0.04115, -0.005954, 0.9991, -0.9956, 0.09324, 0.0, -0.9956, 0.09324, 0.0, -0.9956, 0.09324, 0.0, -0.9956, 0.09324, 0.0, 0.09324, 0.9956, 0.0, 0.09324, 0.9956, 0.0, 0.09324, 0.9956, 0.0, 0.09324, 0.9956, 0.0, 0.9956, -0.09324, 0.0, 0.9956, -0.09324, 0.0, 0.9956, -0.09324, 0.0, 0.9956, -0.09324, 0.0, -0.09324, -0.9956, 0.0, -0.09324, -0.9956, 0.0, -0.09324, -0.9956, 0.0, -0.09324, -0.9956, 0.0, -1.0, 0.0, 0.0, -1.0, 0.0, 0.0, -1.0, 0.0, 0.0, -1.0, 0.0, 0.0, -6.183e-10, 0.0, 1.0, -6.183e-10, 0.0, 1.0, -6.183e-10, 0.0, 1.0, -6.183e-10, 0.0, 1.0, 0.0, 1.0, 0.0, 0.0, 1.0, 0.0, 0.0, 1.0, 0.0, 0.0, 1.0, 0.0, 1.0, 0.0, 0.0, 1.0, 0.0, 0.0, 1.0, 0.0, 0.0, 1.0, 0.0, 0.0, 0.0, -1.0, 0.0, 0.0, -1.0, 0.0, 0.0, -1.0, 0.0, 0.0, -1.0, 0.0, 0.0, 0.0, 1.0, 0.0, 0.0, 1.0, 0.0, 0.0, 1.0, 0.0, 0.0, 1.0, -0.7213, -0.6924, -0.01794, -0.7213, -0.6924, -0.01794, -0.7213, -0.6924, -0.01794, -0.7213, -0.6924, -0.01794, -0.9998, 0.0201, 0.00437, -0.9998, 0.0201, 0.00437, -0.9998, 0.0201, 0.00437, -0.9998, 0.0201, 0.00437, 0.7147, 0.6992, 0.01598, 0.7147, 0.6992, 0.01598, 0.7147, 0.6992, 0.01598, 0.7147, 0.6992, 0.01598, 0.797, 0.6037, 0.02039, 0.797, 0.6037, 0.02039, 0.797, 0.6037, 0.02039, 0.797, 0.6037, 0.02039, 0.03267, -0.9993, 0.01583, 0.03267, -0.9993, 0.01583, 0.03267, -0.9993, 0.01583, 0.03267, -0.9993, 0.01583, -0.03665, 0.01462, 0.9992, -0.03665, 0.01462, 0.9992, -0.03665, 0.01462, 0.9992, -0.03665, 0.01462, 0.9992])] * 3)])
me_plane_004 = bpy.data.meshes.new('Plane.004')
me_plane_004.from_pydata([(-1.0, -1.0, 0.0), (1.0, -1.0, 0.0), (-1.0, 1.0, 0.0), (1.0, 1.0, 0.0), (-0.9494, 0.5256, -0.01006), (-0.9494, 0.5256, 0.01296), (-0.9494, 0.9596, -0.01006), (-0.9494, 0.9596, 0.01296), (-0.6846, 0.5256, -0.01006), (-0.6846, 0.5256, 0.01296), (-0.5155, 0.9596, -0.01006), (-0.5155, 0.9596, 0.01296), (-0.45, 0.5135, -0.01006), (-0.45, 0.5135, 0.01296), (-0.4751, 0.9467, -0.01006), (-0.4751, 0.9467, 0.01296), (-0.01684, 0.5385, -0.01006), (-0.01684, 0.5385, 0.01296), (-0.04187, 0.9717, -0.01006), (-0.04187, 0.9717, 0.01296), (0.03561, 0.5256, -0.01006), (0.03561, 0.5256, 0.01296), (0.03561, 0.9596, -0.01006), (0.03561, 0.9596, 0.01296), (0.4695, 0.5256, -0.01006), (0.4695, 0.5256, 0.01296), (0.4695, 0.9596, -0.01006), (0.4695, 0.9596, 0.01296), (0.5399, 0.512, -0.01331), (0.5395, 0.512, 0.009703), (0.5117, 0.945, -0.01421), (0.5113, 0.945, 0.008805), (0.9728, 0.5402, -0.005901), (0.9724, 0.5402, 0.01711), (0.9446, 0.9732, -0.0068), (0.9442, 0.9732, 0.01621), (-0.9553, 0.04664, -0.01006), (-0.9553, 0.04664, 0.01296), (-0.9433, 0.4804, -0.01006), (-0.9433, 0.4804, 0.01296), (-0.5216, 0.03458, -0.01006), (-0.5216, 0.03458, 0.01296), (-0.5095, 0.4683, -0.01006), (-0.5095, 0.4683, 0.01296), (0.5314, 0.03488, -0.0173), (0.5306, 0.03493, 0.005698), (0.5201, 0.4686, -0.0187), (0.5192, 0.4687, 0.004306), (0.9649, 0.04627, -0.001403), (0.964, 0.04632, 0.0216), (0.9535, 0.48, -0.002795), (0.9527, 0.4801, 0.02021), (0.04264, -0.465, -0.01809), (0.04171, -0.4649, 0.00491), (0.03005, -0.03126, -0.01966), (0.02911, -0.03121, 0.00334), (0.476, -0.4523, -0.0004369), (0.4751, -0.4523, 0.02256), (0.4634, -0.01862, -0.002007), (0.4625, -0.01856, 0.02099), (0.5205, -0.4541, -0.01006), (0.5205, -0.4541, 0.01296), (0.517, -0.1949, 0.01296), (0.517, -0.1949, -0.01006), (0.9543, -0.4633, -0.01006), (0.9543, -0.4633, 0.01296), (0.9636, -0.02949, -0.01006), (0.9636, -0.02949, 0.01296), (-0.5236, 0.7377, 0.01359), (-0.5234, 0.7377, -0.009426), (-0.5195, 0.5278, 0.01322), (-0.5193, 0.5279, -0.009797), (-0.6035, 0.6452, 0.01282), (-0.6033, 0.6453, -0.0102), (-0.6539, 0.5252, 0.01221), (-0.6537, 0.5253, -0.0108), (-0.005444, -0.9412, -0.01305), (-0.004882, -0.9421, 0.009944), (0.0222, -0.5085, 0.004705), (0.02276, -0.5095, 0.0277), (0.4275, -0.9683, -0.02479), (0.428, -0.9693, -0.001802), (0.4551, -0.5357, -0.00704), (0.4557, -0.5366, 0.01595), (0.5251, -0.9559, -0.01006), (0.5251, -0.9559, 0.01296), (0.5251, -0.5219, -0.01006), (0.5251, -0.5219, 0.01296), (0.959, -0.9559, -0.01006), (0.959, -0.9559, 0.01296), (0.959, -0.5219, -0.01006), (0.959, -0.5219, 0.01296), (-0.4844, 0.9372, 0.00826), (-0.487, 0.9375, -0.0146), (-0.5106, 0.7653, 0.008873), (-0.5132, 0.7657, -0.01399), (-0.5575, 0.7963, 0.01473), (-0.5601, 0.7966, -0.008138), (-0.6159, 0.6684, 0.01968), (-0.6185, 0.6687, -0.003189), (0.5239, -0.2961, -0.01006), (0.8056, -0.02613, -0.01006), (0.8056, -0.02613, 0.01296), (0.5239, -0.2961, 0.01296), (0.5058, -0.02646, -0.01006), (0.5058, -0.02646, 0.01296), (0.6482, -0.1229, -0.01006), (0.6482, -0.1229, 0.01296), (0.7669, -0.009496, -0.01006), (0.7669, -0.009496, 0.01296)], [], [(0, 1, 3, 2), (4, 5, 7, 6), (6, 7, 11, 10), (10, 11, 9, 8), (8, 9, 5, 4), (12, 13, 15, 14), (11, 7, 5, 9), (14, 15, 19, 18), (18, 19, 17, 16), (16, 17, 13, 12), (19, 15, 13, 17), (20, 21, 23, 22), (22, 23, 27, 26), (26, 27, 25, 24), (24, 25, 21, 20), (28, 29, 31, 30), (27, 23, 21, 25), (30, 31, 35, 34), (34, 35, 33, 32), (32, 33, 29, 28), (35, 31, 29, 33), (36, 37, 39, 38), (38, 39, 43, 42), (42, 43, 41, 40), (40, 41, 37, 36), (43, 39, 37, 41), (44, 45, 47, 46), (46, 47, 51, 50), (50, 51, 49, 48), (48, 49, 45, 44), (51, 47, 45, 49), (52, 53, 55, 54), (54, 55, 59, 58), (58, 59, 57, 56), (56, 57, 53, 52), (101, 102, 67, 66), (59, 55, 53, 57), (67, 102, 103, 61, 65), (66, 67, 65, 64), (64, 65, 61, 60), (63, 62, 105, 104), (68, 72, 74, 70), (71, 70, 74, 75), (69, 68, 70, 71), (73, 72, 68, 69), (75, 74, 72, 73), (76, 77, 79, 78), (78, 79, 83, 82), (82, 83, 81, 80), (80, 81, 77, 76), (84, 85, 87, 86), (83, 79, 77, 81), (86, 87, 91, 90), (90, 91, 89, 88), (88, 89, 85, 84), (91, 87, 85, 89), (92, 96, 98, 94), (95, 94, 98, 99), (93, 92, 94, 95), (97, 96, 92, 93), (99, 98, 96, 97), (102, 101, 100, 103), (60, 61, 103, 100), (104, 105, 109, 108), (108, 109, 107, 106), (106, 107, 62, 63), (109, 105, 62, 107)])
_uv = me_plane_004.uv_layers.new(name='UVMap')
_uv.uv.foreach_set('vector', [0.2533, 0.9341, 0.2533, 0.8433, 0.3441, 0.8433, 0.3441, 0.9341, 0.1331, 0.9525, 0.1319, 0.9525, 0.1319, 0.9292, 0.1331, 0.9292, 0.1149, 0.859, 0.1149, 0.8603, 0.09171, 0.8603, 0.09171, 0.859, 0.1621, 0.9292, 0.1609, 0.9292, 0.1609, 0.906, 0.1621, 0.906, 0.1658, 0.906, 0.1671, 0.906, 0.1671, 0.9292, 0.1658, 0.9292, 0.1732, 0.9292, 0.172, 0.9292, 0.172, 0.906, 0.1732, 0.906, 0.06807, 0.906, 0.06807, 0.9292, 0.04487, 0.9292, 0.04487, 0.906, 0.172, 0.9292, 0.1708, 0.9292, 0.1708, 0.906, 0.172, 0.906, 0.1149, 0.8726, 0.1149, 0.8738, 0.09171, 0.8738, 0.09171, 0.8726, 0.1683, 0.906, 0.1695, 0.906, 0.1695, 0.9292, 0.1683, 0.9292, 0.1609, 0.906, 0.1609, 0.9292, 0.1377, 0.9292, 0.1377, 0.906, 0.1245, 0.9525, 0.1233, 0.9525, 0.1233, 0.9292, 0.1245, 0.9292, 0.09171, 0.8652, 0.09171, 0.8639, 0.1149, 0.8639, 0.1149, 0.8652, 0.127, 0.9525, 0.1258, 0.9525, 0.1258, 0.9292, 0.127, 0.9292, 0.1646, 0.906, 0.1658, 0.906, 0.1658, 0.9292, 0.1646, 0.9292, 0.1097, 0.9525, 0.1085, 0.9525, 0.1085, 0.9292, 0.1097, 0.9292, 0.0685, 0.8787, 0.0685, 0.9019, 0.04529, 0.9019, 0.04529, 0.8787, 0.1634, 0.9292, 0.1621, 0.9292, 0.1621, 0.906, 0.1634, 0.906, 0.1149, 0.8763, 0.1149, 0.8775, 0.09171, 0.8775, 0.09171, 0.8763, 0.09171, 0.8627, 0.09171, 0.8615, 0.1149, 0.8615, 0.1149, 0.8627, 0.1377, 0.906, 0.1377, 0.9292, 0.1145, 0.9292, 0.1145, 0.906, 0.1319, 0.9525, 0.1307, 0.9525, 0.1307, 0.9292, 0.1319, 0.9292, 0.1159, 0.9525, 0.1147, 0.9525, 0.1147, 0.9292, 0.1159, 0.9292, 0.1171, 0.9525, 0.1159, 0.9525, 0.1159, 0.9292, 0.1171, 0.9292, 0.09251, 0.9292, 0.09375, 0.9292, 0.09375, 0.9525, 0.09251, 0.9525, 0.04529, 0.8787, 0.04529, 0.9019, 0.02208, 0.9019, 0.02208, 0.8787, 0.1073, 0.9525, 0.1061, 0.9525, 0.1061, 0.9292, 0.1073, 0.9292, 0.09375, 0.9292, 0.09498, 0.9292, 0.09498, 0.9525, 0.09375, 0.9525, 0.1196, 0.9525, 0.1184, 0.9525, 0.1184, 0.9292, 0.1196, 0.9292, 0.09867, 0.9292, 0.0999, 0.9292, 0.0999, 0.9525, 0.09867, 0.9525, 0.04487, 0.9525, 0.02166, 0.9525, 0.02166, 0.9292, 0.04487, 0.9292, 0.1282, 0.9525, 0.127, 0.9525, 0.127, 0.9292, 0.1282, 0.9292, 0.1149, 0.8566, 0.1149, 0.8578, 0.09171, 0.8578, 0.09171, 0.8566, 0.1149, 0.8738, 0.1149, 0.875, 0.09171, 0.875, 0.09171, 0.8738, 0.1036, 0.9292, 0.1048, 0.9292, 0.1048, 0.9525, 0.1036, 0.9525, 0.09867, 0.9377, 0.09744, 0.9377, 0.09744, 0.9292, 0.09867, 0.9292, 0.1145, 0.906, 0.1145, 0.9292, 0.09128, 0.9292, 0.09128, 0.906, 0.06807, 0.9292, 0.07652, 0.9292, 0.09128, 0.944, 0.09128, 0.9525, 0.06807, 0.9525, 0.1208, 0.9525, 0.1196, 0.9525, 0.1196, 0.9292, 0.1208, 0.9292, 0.1097, 0.9292, 0.111, 0.9292, 0.111, 0.9525, 0.1097, 0.9525, 0.1085, 0.9525, 0.1073, 0.9525, 0.1073, 0.9292, 0.1085, 0.9292, 0.06807, 0.9292, 0.06807, 0.9525, 0.04487, 0.9525, 0.04487, 0.9292, 0.09171, 0.8639, 0.09171, 0.8627, 0.1149, 0.8627, 0.1149, 0.8639, 0.1149, 0.8775, 0.1149, 0.8787, 0.09171, 0.8787, 0.09171, 0.8775, 0.1307, 0.9525, 0.1294, 0.9525, 0.1294, 0.9292, 0.1307, 0.9292, 0.1085, 0.9525, 0.1073, 0.9525, 0.1073, 0.9292, 0.1085, 0.9292, 0.1233, 0.9525, 0.1221, 0.9525, 0.1221, 0.9292, 0.1233, 0.9292, 0.1149, 0.8603, 0.1149, 0.8615, 0.09171, 0.8615, 0.09171, 0.8603, 0.1221, 0.9525, 0.1208, 0.9525, 0.1208, 0.9292, 0.1221, 0.9292, 0.1634, 0.906, 0.1646, 0.906, 0.1646, 0.9292, 0.1634, 0.9292, 0.1085, 0.9525, 0.1073, 0.9525, 0.1073, 0.9292, 0.1085, 0.9292, 0.09171, 0.8787, 0.09171, 0.9019, 0.0685, 0.9019, 0.0685, 0.8787, 0.1307, 0.9525, 0.1294, 0.9525, 0.1294, 0.9292, 0.1307, 0.9292, 0.1149, 0.8775, 0.1149, 0.8787, 0.09171, 0.8787, 0.09171, 0.8775, 0.09171, 0.8639, 0.09171, 0.8627, 0.1149, 0.8627, 0.1149, 0.8639, 0.06807, 0.9292, 0.06807, 0.9525, 0.04487, 0.9525, 0.04487, 0.9292, 0.06807, 0.9292, 0.06807, 0.9525, 0.04487, 0.9525, 0.04487, 0.9292, 0.09171, 0.8639, 0.09171, 0.8627, 0.1149, 0.8627, 0.1149, 0.8639, 0.1149, 0.8775, 0.1149, 0.8787, 0.09171, 0.8787, 0.09171, 0.8775, 0.1307, 0.9525, 0.1294, 0.9525, 0.1294, 0.9292, 0.1307, 0.9292, 0.1085, 0.9525, 0.1073, 0.9525, 0.1073, 0.9292, 0.1085, 0.9292, 0.09744, 0.9377, 0.09867, 0.9377, 0.09867, 0.9525, 0.09744, 0.9525, 0.1122, 0.9525, 0.111, 0.9525, 0.111, 0.944, 0.1122, 0.944, 0.1307, 0.9525, 0.1294, 0.9525, 0.1294, 0.9292, 0.1307, 0.9292, 0.1149, 0.8775, 0.1149, 0.8787, 0.09171, 0.8787, 0.09171, 0.8775, 0.09171, 0.8639, 0.09171, 0.8627, 0.1149, 0.8627, 0.1149, 0.8639, 0.06807, 0.9292, 0.06807, 0.9525, 0.04487, 0.9525, 0.04487, 0.9292])
me_plane_004.materials.append(mat_atlas_1)
me_plane_004.use_remesh_preserve_volume = False
me_plane_004.use_remesh_preserve_attributes = False
me_plane_004.use_mirror_vertex_groups = False
me_plane_004.update()
me_plane_002 = bpy.data.meshes.new('Plane.002')
me_plane_002.from_pydata([(-1.0, -1.0, 0.0), (1.0, -1.0, 0.0), (-1.0, 1.0, 0.0), (1.0, 1.0, 0.0), (-0.9661, 0.5363, -0.01006), (-0.9661, 0.5363, 0.01296), (-0.9661, 0.9702, -0.01006), (-0.9661, 0.9702, 0.01296), (-0.5322, 0.5363, -0.01006), (-0.5322, 0.5363, 0.01296), (-0.5322, 0.9702, -0.01006), (-0.5322, 0.9702, 0.01296), (-0.03215, 0.9702, 0.01296), (-0.03215, 0.9702, -0.01006), (-0.03215, 0.5363, 0.01296), (-0.03215, 0.5363, -0.01006), (-0.4661, 0.9702, 0.01296), (-0.4661, 0.9702, -0.01006), (-0.4661, 0.5363, 0.01296), (-0.4661, 0.5363, -0.01006), (0.4678, 0.9702, 0.01296), (0.4678, 0.9702, -0.01006), (0.4678, 0.5363, 0.01296), (0.4678, 0.5363, -0.01006), (0.03394, 0.9702, 0.01296), (0.03394, 0.9702, -0.01006), (0.03394, 0.5363, 0.01296), (0.03394, 0.5363, -0.01006), (0.9678, 0.9702, 0.01296), (0.9678, 0.9702, -0.01006), (0.9678, 0.5363, 0.01296), (0.9678, 0.5363, -0.01006), (0.5339, 0.9702, 0.01296), (0.5339, 0.9702, -0.01006), (0.5339, 0.5363, 0.01296), (0.5339, 0.5363, -0.01006), (-0.9661, 0.03631, -0.01006), (-0.9661, 0.03631, 0.01296), (-0.9661, 0.4702, -0.01006), (-0.9661, 0.4702, 0.01296), (-0.5322, 0.03631, -0.01006), (-0.5322, 0.03631, 0.01296), (-0.5322, 0.4702, -0.01006), (-0.5322, 0.4702, 0.01296), (-0.03215, 0.4702, 0.01296), (-0.03215, 0.4702, -0.01006), (-0.03215, 0.03631, 0.01296), (-0.03215, 0.03631, -0.01006), (-0.4661, 0.4702, 0.01296), (-0.4661, 0.4702, -0.01006), (-0.4661, 0.03631, 0.01296), (-0.4661, 0.03631, -0.01006), (0.4678, 0.4702, 0.01296), (0.4678, 0.4702, -0.01006), (0.4678, 0.03631, 0.01296), (0.4678, 0.03631, -0.01006), (0.03394, 0.4702, 0.01296), (0.03394, 0.4702, -0.01006), (0.03394, 0.03631, 0.01296), (0.03394, 0.03631, -0.01006), (0.9678, 0.4702, 0.01296), (0.9678, 0.4702, -0.01006), (0.9678, 0.03631, 0.01296), (0.9678, 0.03631, -0.01006), (0.5339, 0.4702, 0.01296), (0.5339, 0.4702, -0.01006), (0.5339, 0.03631, 0.01296), (0.5339, 0.03631, -0.01006), (-0.9661, -0.4637, -0.01006), (-0.9661, -0.4637, 0.01296), (-0.9661, -0.02978, -0.01006), (-0.9661, -0.02978, 0.01296), (-0.5322, -0.4637, -0.01006), (-0.5322, -0.4637, 0.01296), (-0.5322, -0.02978, -0.01006), (-0.5322, -0.02978, 0.01296), (-0.03215, -0.02978, 0.01296), (-0.03215, -0.02978, -0.01006), (-0.03215, -0.4637, 0.01296), (-0.03215, -0.4637, -0.01006), (-0.4661, -0.02978, 0.01296), (-0.4661, -0.02978, -0.01006), (-0.4661, -0.4637, 0.01296), (-0.4661, -0.4637, -0.01006), (0.4678, -0.02978, 0.01296), (0.4678, -0.02978, -0.01006), (0.4678, -0.4637, 0.01296), (0.4678, -0.4637, -0.01006), (0.03394, -0.02978, 0.01296), (0.03394, -0.02978, -0.01006), (0.03394, -0.4637, 0.01296), (0.03394, -0.4637, -0.01006), (0.9678, -0.02978, 0.01296), (0.9678, -0.02978, -0.01006), (0.9678, -0.4637, 0.01296), (0.9678, -0.4637, -0.01006), (0.5339, -0.02978, 0.01296), (0.5339, -0.02978, -0.01006), (0.5339, -0.4637, 0.01296), (0.5339, -0.4637, -0.01006), (-0.9661, -0.9637, -0.01006), (-0.9661, -0.9637, 0.01296), (-0.9661, -0.5298, -0.01006), (-0.9661, -0.5298, 0.01296), (-0.5322, -0.9637, -0.01006), (-0.5322, -0.9637, 0.01296), (-0.5322, -0.5298, -0.01006), (-0.5322, -0.5298, 0.01296), (-0.03215, -0.5298, 0.01296), (-0.03215, -0.5298, -0.01006), (-0.03215, -0.9637, 0.01296), (-0.03215, -0.9637, -0.01006), (-0.4661, -0.5298, 0.01296), (-0.4661, -0.5298, -0.01006), (-0.4661, -0.9637, 0.01296), (-0.4661, -0.9637, -0.01006), (0.4678, -0.5298, 0.01296), (0.4678, -0.5298, -0.01006), (0.4678, -0.9637, 0.01296), (0.4678, -0.9637, -0.01006), (0.03394, -0.5298, 0.01296), (0.03394, -0.5298, -0.01006), (0.03394, -0.9637, 0.01296), (0.03394, -0.9637, -0.01006), (0.9678, -0.5298, 0.01296), (0.9678, -0.5298, -0.01006), (0.9678, -0.9637, 0.01296), (0.9678, -0.9637, -0.01006), (0.5339, -0.5298, 0.01296), (0.5339, -0.5298, -0.01006), (0.5339, -0.9637, 0.01296), (0.5339, -0.9637, -0.01006)], [], [(0, 1, 3, 2), (4, 5, 7, 6), (6, 7, 11, 10), (10, 11, 9, 8), (8, 9, 5, 4), (11, 7, 5, 9), (12, 16, 18, 14), (15, 14, 18, 19), (13, 12, 14, 15), (17, 16, 12, 13), (19, 18, 16, 17), (20, 24, 26, 22), (23, 22, 26, 27), (21, 20, 22, 23), (25, 24, 20, 21), (27, 26, 24, 25), (28, 32, 34, 30), (31, 30, 34, 35), (29, 28, 30, 31), (33, 32, 28, 29), (35, 34, 32, 33), (36, 37, 39, 38), (38, 39, 43, 42), (42, 43, 41, 40), (40, 41, 37, 36), (43, 39, 37, 41), (44, 48, 50, 46), (47, 46, 50, 51), (45, 44, 46, 47), (49, 48, 44, 45), (51, 50, 48, 49), (52, 56, 58, 54), (55, 54, 58, 59), (53, 52, 54, 55), (57, 56, 52, 53), (59, 58, 56, 57), (60, 64, 66, 62), (63, 62, 66, 67), (61, 60, 62, 63), (65, 64, 60, 61), (67, 66, 64, 65), (68, 69, 71, 70), (70, 71, 75, 74), (74, 75, 73, 72), (72, 73, 69, 68), (75, 71, 69, 73), (76, 80, 82, 78), (79, 78, 82, 83), (77, 76, 78, 79), (81, 80, 76, 77), (83, 82, 80, 81), (84, 88, 90, 86), (87, 86, 90, 91), (85, 84, 86, 87), (89, 88, 84, 85), (91, 90, 88, 89), (92, 96, 98, 94), (95, 94, 98, 99), (93, 92, 94, 95), (97, 96, 92, 93), (99, 98, 96, 97), (100, 101, 103, 102), (102, 103, 107, 106), (106, 107, 105, 104), (104, 105, 101, 100), (107, 103, 101, 105), (108, 112, 114, 110), (111, 110, 114, 115), (109, 108, 110, 111), (113, 112, 108, 109), (115, 114, 112, 113), (116, 120, 122, 118), (119, 118, 122, 123), (117, 116, 118, 119), (121, 120, 116, 117), (123, 122, 120, 121), (124, 128, 130, 126), (127, 126, 130, 131), (125, 124, 126, 127), (129, 128, 124, 125), (131, 130, 128, 129)])
_uv = me_plane_002.uv_layers.new(name='UVMap')
_uv.uv.foreach_set('vector', [0.2533, 0.9341, 0.2533, 0.8433, 0.3441, 0.8433, 0.3441, 0.9341, 0.1331, 0.9525, 0.1319, 0.9525, 0.1319, 0.9292, 0.1331, 0.9292, 0.1149, 0.859, 0.1149, 0.8603, 0.09171, 0.8603, 0.09171, 0.859, 0.1621, 0.9292, 0.1609, 0.9292, 0.1609, 0.906, 0.1621, 0.906, 0.1658, 0.906, 0.1671, 0.906, 0.1671, 0.9292, 0.1658, 0.9292, 0.06807, 0.906, 0.06807, 0.9292, 0.04487, 0.9292, 0.04487, 0.906, 0.06807, 0.906, 0.06807, 0.9292, 0.04487, 0.9292, 0.04487, 0.906, 0.1658, 0.906, 0.1671, 0.906, 0.1671, 0.9292, 0.1658, 0.9292, 0.1621, 0.9292, 0.1609, 0.9292, 0.1609, 0.906, 0.1621, 0.906, 0.1149, 0.859, 0.1149, 0.8603, 0.09171, 0.8603, 0.09171, 0.859, 0.1331, 0.9525, 0.1319, 0.9525, 0.1319, 0.9292, 0.1331, 0.9292, 0.06807, 0.906, 0.06807, 0.9292, 0.04487, 0.9292, 0.04487, 0.906, 0.1658, 0.906, 0.1671, 0.906, 0.1671, 0.9292, 0.1658, 0.9292, 0.1621, 0.9292, 0.1609, 0.9292, 0.1609, 0.906, 0.1621, 0.906, 0.1149, 0.859, 0.1149, 0.8603, 0.09171, 0.8603, 0.09171, 0.859, 0.1331, 0.9525, 0.1319, 0.9525, 0.1319, 0.9292, 0.1331, 0.9292, 0.06807, 0.906, 0.06807, 0.9292, 0.04487, 0.9292, 0.04487, 0.906, 0.1658, 0.906, 0.1671, 0.906, 0.1671, 0.9292, 0.1658, 0.9292, 0.1621, 0.9292, 0.1609, 0.9292, 0.1609, 0.906, 0.1621, 0.906, 0.1149, 0.859, 0.1149, 0.8603, 0.09171, 0.8603, 0.09171, 0.859, 0.1331, 0.9525, 0.1319, 0.9525, 0.1319, 0.9292, 0.1331, 0.9292, 0.1331, 0.9525, 0.1319, 0.9525, 0.1319, 0.9292, 0.1331, 0.9292, 0.1149, 0.859, 0.1149, 0.8603, 0.09171, 0.8603, 0.09171, 0.859, 0.1621, 0.9292, 0.1609, 0.9292, 0.1609, 0.906, 0.1621, 0.906, 0.1658, 0.906, 0.1671, 0.906, 0.1671, 0.9292, 0.1658, 0.9292, 0.06807, 0.906, 0.06807, 0.9292, 0.04487, 0.9292, 0.04487, 0.906, 0.06807, 0.906, 0.06807, 0.9292, 0.04487, 0.9292, 0.04487, 0.906, 0.1658, 0.906, 0.1671, 0.906, 0.1671, 0.9292, 0.1658, 0.9292, 0.1621, 0.9292, 0.1609, 0.9292, 0.1609, 0.906, 0.1621, 0.906, 0.1149, 0.859, 0.1149, 0.8603, 0.09171, 0.8603, 0.09171, 0.859, 0.1331, 0.9525, 0.1319, 0.9525, 0.1319, 0.9292, 0.1331, 0.9292, 0.06807, 0.906, 0.06807, 0.9292, 0.04487, 0.9292, 0.04487, 0.906, 0.1658, 0.906, 0.1671, 0.906, 0.1671, 0.9292, 0.1658, 0.9292, 0.1621, 0.9292, 0.1609, 0.9292, 0.1609, 0.906, 0.1621, 0.906, 0.1149, 0.859, 0.1149, 0.8603, 0.09171, 0.8603, 0.09171, 0.859, 0.1331, 0.9525, 0.1319, 0.9525, 0.1319, 0.9292, 0.1331, 0.9292, 0.06807, 0.906, 0.06807, 0.9292, 0.04487, 0.9292, 0.04487, 0.906, 0.1658, 0.906, 0.1671, 0.906, 0.1671, 0.9292, 0.1658, 0.9292, 0.1621, 0.9292, 0.1609, 0.9292, 0.1609, 0.906, 0.1621, 0.906, 0.1149, 0.859, 0.1149, 0.8603, 0.09171, 0.8603, 0.09171, 0.859, 0.1331, 0.9525, 0.1319, 0.9525, 0.1319, 0.9292, 0.1331, 0.9292, 0.1331, 0.9525, 0.1319, 0.9525, 0.1319, 0.9292, 0.1331, 0.9292, 0.1149, 0.859, 0.1149, 0.8603, 0.09171, 0.8603, 0.09171, 0.859, 0.1621, 0.9292, 0.1609, 0.9292, 0.1609, 0.906, 0.1621, 0.906, 0.1658, 0.906, 0.1671, 0.906, 0.1671, 0.9292, 0.1658, 0.9292, 0.06807, 0.906, 0.06807, 0.9292, 0.04487, 0.9292, 0.04487, 0.906, 0.06807, 0.906, 0.06807, 0.9292, 0.04487, 0.9292, 0.04487, 0.906, 0.1658, 0.906, 0.1671, 0.906, 0.1671, 0.9292, 0.1658, 0.9292, 0.1621, 0.9292, 0.1609, 0.9292, 0.1609, 0.906, 0.1621, 0.906, 0.1149, 0.859, 0.1149, 0.8603, 0.09171, 0.8603, 0.09171, 0.859, 0.1331, 0.9525, 0.1319, 0.9525, 0.1319, 0.9292, 0.1331, 0.9292, 0.06807, 0.906, 0.06807, 0.9292, 0.04487, 0.9292, 0.04487, 0.906, 0.1658, 0.906, 0.1671, 0.906, 0.1671, 0.9292, 0.1658, 0.9292, 0.1621, 0.9292, 0.1609, 0.9292, 0.1609, 0.906, 0.1621, 0.906, 0.1149, 0.859, 0.1149, 0.8603, 0.09171, 0.8603, 0.09171, 0.859, 0.1331, 0.9525, 0.1319, 0.9525, 0.1319, 0.9292, 0.1331, 0.9292, 0.06807, 0.906, 0.06807, 0.9292, 0.04487, 0.9292, 0.04487, 0.906, 0.1658, 0.906, 0.1671, 0.906, 0.1671, 0.9292, 0.1658, 0.9292, 0.1621, 0.9292, 0.1609, 0.9292, 0.1609, 0.906, 0.1621, 0.906, 0.1149, 0.859, 0.1149, 0.8603, 0.09171, 0.8603, 0.09171, 0.859, 0.1331, 0.9525, 0.1319, 0.9525, 0.1319, 0.9292, 0.1331, 0.9292, 0.1331, 0.9525, 0.1319, 0.9525, 0.1319, 0.9292, 0.1331, 0.9292, 0.1149, 0.859, 0.1149, 0.8603, 0.09171, 0.8603, 0.09171, 0.859, 0.1621, 0.9292, 0.1609, 0.9292, 0.1609, 0.906, 0.1621, 0.906, 0.1658, 0.906, 0.1671, 0.906, 0.1671, 0.9292, 0.1658, 0.9292, 0.06807, 0.906, 0.06807, 0.9292, 0.04487, 0.9292, 0.04487, 0.906, 0.06807, 0.906, 0.06807, 0.9292, 0.04487, 0.9292, 0.04487, 0.906, 0.1658, 0.906, 0.1671, 0.906, 0.1671, 0.9292, 0.1658, 0.9292, 0.1621, 0.9292, 0.1609, 0.9292, 0.1609, 0.906, 0.1621, 0.906, 0.1149, 0.859, 0.1149, 0.8603, 0.09171, 0.8603, 0.09171, 0.859, 0.1331, 0.9525, 0.1319, 0.9525, 0.1319, 0.9292, 0.1331, 0.9292, 0.06807, 0.906, 0.06807, 0.9292, 0.04487, 0.9292, 0.04487, 0.906, 0.1658, 0.906, 0.1671, 0.906, 0.1671, 0.9292, 0.1658, 0.9292, 0.1621, 0.9292, 0.1609, 0.9292, 0.1609, 0.906, 0.1621, 0.906, 0.1149, 0.859, 0.1149, 0.8603, 0.09171, 0.8603, 0.09171, 0.859, 0.1331, 0.9525, 0.1319, 0.9525, 0.1319, 0.9292, 0.1331, 0.9292, 0.06807, 0.906, 0.06807, 0.9292, 0.04487, 0.9292, 0.04487, 0.906, 0.1658, 0.906, 0.1671, 0.906, 0.1671, 0.9292, 0.1658, 0.9292, 0.1621, 0.9292, 0.1609, 0.9292, 0.1609, 0.906, 0.1621, 0.906, 0.1149, 0.859, 0.1149, 0.8603, 0.09171, 0.8603, 0.09171, 0.859, 0.1331, 0.9525, 0.1319, 0.9525, 0.1319, 0.9292, 0.1331, 0.9292])
me_plane_002.materials.append(mat_atlas_1)
me_plane_002.use_remesh_preserve_volume = False
me_plane_002.use_remesh_preserve_attributes = False
me_plane_002.use_mirror_vertex_groups = False
me_plane_002.update()

# ---- objects
ob_plane_004 = bpy.data.objects.new('Plane.004', me_plane_009)
ob_plane_003 = bpy.data.objects.new('Plane.003', me_plane_008)
ob_plane = bpy.data.objects.new('Plane', me_plane_007)
ob_plane_002 = bpy.data.objects.new('Plane.002', me_plane_005)
ob_plane_000 = bpy.data.objects.new('Plane.000', me_plane_004)
ob_plane_001 = bpy.data.objects.new('Plane.001', me_plane_002)

# ---- transforms, parenting, visibility, modifiers, constraints
ob_plane_004.location = (0.0, 0.0, 0.0)
ob_plane_004.scale = (4.0, 4.0, 4.0)
ob_plane_004.lineart.crease_threshold = 0.0
ob_plane_003.location = (-20.0, 10.0, 0.0)
ob_plane_003.scale = (4.0, 4.0, 4.0)
ob_plane_003.lineart.crease_threshold = 0.0
ob_plane.location = (-10.0, 0.0, 0.0)
ob_plane.rotation_euler = (-1.629e-07, 0.0, 0.0)
ob_plane.scale = (4.0, 4.0, 4.0)
ob_plane.color = (0.8, 0.8, 0.8, 1.0)
ob_plane.lineart.crease_threshold = 0.0
ob_plane_002.location = (-10.0, 10.0, 0.0)
ob_plane_002.rotation_euler = (-1.629e-07, 0.0, 0.0)
ob_plane_002.scale = (4.0, 4.0, 4.0)
ob_plane_002.color = (0.8, 0.8, 0.8, 1.0)
ob_plane_002.lineart.crease_threshold = 0.0
ob_plane_000.location = (-20.0, 0.0, 0.0)
ob_plane_000.scale = (4.0, 4.0, 4.0)
ob_plane_000.lineart.crease_threshold = 0.0
ob_plane_001.location = (0.0, 10.0, 0.0)
ob_plane_001.scale = (4.0, 4.0, 4.0)
ob_plane_001.lineart.crease_threshold = 0.0

# ---- collection membership
col_collection_1.objects.link(ob_plane_004)
col_collection_1.objects.link(ob_plane_003)
col_collection_1.objects.link(ob_plane)
col_collection_1.objects.link(ob_plane_002)
col_collection_1.objects.link(ob_plane_000)
col_collection_1.objects.link(ob_plane_001)

# ---- scene / render settings (as saved in the file)
scene.frame_start = 1; scene.frame_end = 250; scene.frame_set(5)
scene.render.engine = 'BLENDER_EEVEE_NEXT'
scene.render.resolution_percentage = 50
scene.render.dither_intensity = 0.0
scene.cycles.use_denoising = False
scene.cycles.samples = 128
scene.cycles.sampling_pattern = 'TABULATED_SOBOL'
scene.cycles.use_adaptive_sampling = False
scene.cycles.use_light_tree = False
scene.cycles.blur_glossy = 0.0
scene.cycles.sample_clamp_indirect = 0.0
scene.view_settings.view_transform = 'Standard'
bpy.context.view_layer.update()

# ---- added for rendering (the .blend has no active camera and no usable light): camera, sun
cam_auto = bpy.data.cameras.new('AutoCamera')
cam_auto.lens = 50.0
cam_auto.sensor_width = 36.0
cam_auto.clip_end = 1000.0
ob_auto_camera = bpy.data.objects.new('AutoCamera', cam_auto)
scene.collection.objects.link(ob_auto_camera)
ob_auto_camera.location = (20.7982, -31.9579, 24.6444)
ob_auto_camera.rotation_euler = (1.09748, -7.21219e-08, 0.694738)
scene.camera = ob_auto_camera
light_auto_sun = bpy.data.lights.new('AutoSun', 'SUN')
light_auto_sun.energy = 3.0
light_auto_sun.angle = 0.0523599
ob_auto_sun = bpy.data.objects.new('AutoSun', light_auto_sun)
scene.collection.objects.link(ob_auto_sun)
ob_auto_sun.rotation_euler = (0.872665, 0.174533, 0.523599)
bpy.context.view_layer.update()
